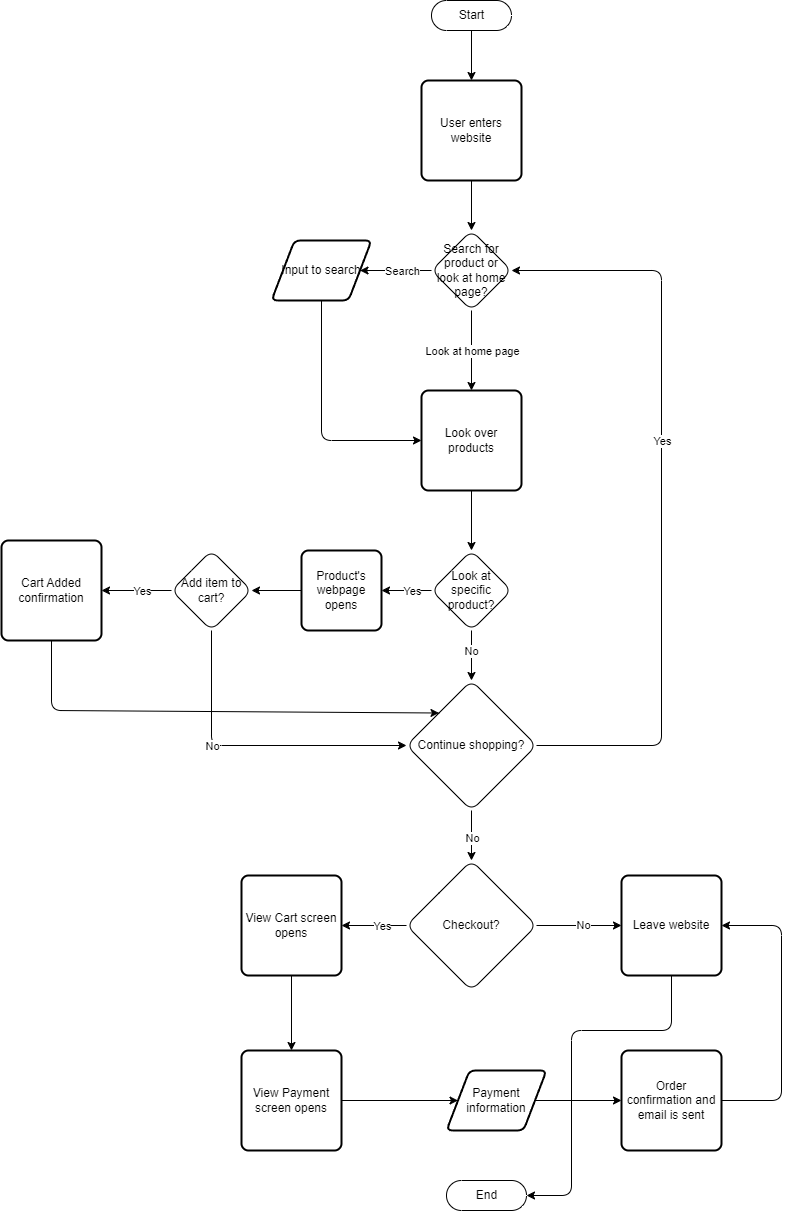

The diagram above was exported from draw.io. Its source (the exported page's mxGraphModel, read from the mxfile embedded in the PNG):
<mxGraphModel dx="1728" dy="779" grid="1" gridSize="10" guides="1" tooltips="1" connect="1" arrows="1" fold="1" page="1" pageScale="1" pageWidth="850" pageHeight="1100" background="none" math="0" shadow="0">
  <root>
    <mxCell id="0" />
    <mxCell id="1" parent="0" />
    <mxCell id="38" style="edgeStyle=none;rounded=1;html=1;entryX=0.5;entryY=0;entryDx=0;entryDy=0;" edge="1" parent="1" source="36" target="37">
      <mxGeometry relative="1" as="geometry" />
    </mxCell>
    <mxCell id="36" value="Start" style="html=1;dashed=0;whitespace=wrap;shape=mxgraph.dfd.start;rounded=1;" vertex="1" parent="1">
      <mxGeometry x="290" y="10" width="80" height="30" as="geometry" />
    </mxCell>
    <mxCell id="41" style="edgeStyle=none;rounded=1;html=1;entryX=0.5;entryY=0;entryDx=0;entryDy=0;" edge="1" parent="1" source="37" target="39">
      <mxGeometry relative="1" as="geometry" />
    </mxCell>
    <mxCell id="37" value="User enters website" style="rounded=1;whiteSpace=wrap;html=1;absoluteArcSize=1;arcSize=14;strokeWidth=2;" vertex="1" parent="1">
      <mxGeometry x="280" y="90" width="100" height="100" as="geometry" />
    </mxCell>
    <mxCell id="43" style="edgeStyle=none;rounded=1;html=1;entryX=1;entryY=0.5;entryDx=0;entryDy=0;" edge="1" parent="1" source="39" target="42">
      <mxGeometry relative="1" as="geometry" />
    </mxCell>
    <mxCell id="49" value="Search" style="edgeLabel;html=1;align=center;verticalAlign=middle;resizable=0;points=[];" vertex="1" connectable="0" parent="43">
      <mxGeometry x="0.3706" y="2" relative="1" as="geometry">
        <mxPoint x="19" y="-2" as="offset" />
      </mxGeometry>
    </mxCell>
    <mxCell id="52" style="edgeStyle=none;rounded=1;html=1;entryX=0.5;entryY=0;entryDx=0;entryDy=0;" edge="1" parent="1" source="39" target="50">
      <mxGeometry relative="1" as="geometry" />
    </mxCell>
    <mxCell id="53" value="Look at home page" style="edgeLabel;html=1;align=center;verticalAlign=middle;resizable=0;points=[];" vertex="1" connectable="0" parent="52">
      <mxGeometry x="-0.35" y="2" relative="1" as="geometry">
        <mxPoint x="-2" y="14" as="offset" />
      </mxGeometry>
    </mxCell>
    <mxCell id="39" value="Search for product or look at home page?" style="rhombus;whiteSpace=wrap;html=1;rounded=1;" vertex="1" parent="1">
      <mxGeometry x="290" y="240" width="80" height="80" as="geometry" />
    </mxCell>
    <mxCell id="51" style="edgeStyle=none;rounded=1;html=1;entryX=0;entryY=0.5;entryDx=0;entryDy=0;" edge="1" parent="1" source="42" target="50">
      <mxGeometry relative="1" as="geometry">
        <Array as="points">
          <mxPoint x="180" y="450" />
        </Array>
      </mxGeometry>
    </mxCell>
    <mxCell id="42" value="Input to search" style="shape=parallelogram;html=1;strokeWidth=2;perimeter=parallelogramPerimeter;whiteSpace=wrap;rounded=1;arcSize=12;size=0.23;" vertex="1" parent="1">
      <mxGeometry x="130" y="250" width="100" height="60" as="geometry" />
    </mxCell>
    <mxCell id="55" style="edgeStyle=none;rounded=1;html=1;entryX=0.5;entryY=0;entryDx=0;entryDy=0;" edge="1" parent="1" source="50" target="54">
      <mxGeometry relative="1" as="geometry" />
    </mxCell>
    <mxCell id="50" value="Look over products" style="rounded=1;whiteSpace=wrap;html=1;absoluteArcSize=1;arcSize=14;strokeWidth=2;" vertex="1" parent="1">
      <mxGeometry x="280" y="400" width="100" height="100" as="geometry" />
    </mxCell>
    <mxCell id="67" style="edgeStyle=none;rounded=1;html=1;entryX=0.5;entryY=0;entryDx=0;entryDy=0;" edge="1" parent="1" source="54" target="58">
      <mxGeometry relative="1" as="geometry">
        <mxPoint x="330" y="670" as="targetPoint" />
      </mxGeometry>
    </mxCell>
    <mxCell id="68" value="No" style="edgeLabel;html=1;align=center;verticalAlign=middle;resizable=0;points=[];" vertex="1" connectable="0" parent="67">
      <mxGeometry x="0.4" y="-1" relative="1" as="geometry">
        <mxPoint y="-15" as="offset" />
      </mxGeometry>
    </mxCell>
    <mxCell id="71" style="edgeStyle=none;rounded=1;html=1;entryX=1;entryY=0.5;entryDx=0;entryDy=0;" edge="1" parent="1" source="54" target="73">
      <mxGeometry relative="1" as="geometry">
        <mxPoint x="230" y="650" as="targetPoint" />
      </mxGeometry>
    </mxCell>
    <mxCell id="72" value="Yes" style="edgeLabel;html=1;align=center;verticalAlign=middle;resizable=0;points=[];" vertex="1" connectable="0" parent="71">
      <mxGeometry x="-0.4857" relative="1" as="geometry">
        <mxPoint x="-7" as="offset" />
      </mxGeometry>
    </mxCell>
    <mxCell id="54" value="Look at specific product?" style="rhombus;whiteSpace=wrap;html=1;rounded=1;" vertex="1" parent="1">
      <mxGeometry x="290" y="560" width="80" height="80" as="geometry" />
    </mxCell>
    <mxCell id="57" style="edgeStyle=none;rounded=1;html=1;entryX=1;entryY=0.5;entryDx=0;entryDy=0;exitX=1;exitY=0.5;exitDx=0;exitDy=0;" edge="1" parent="1" source="58" target="39">
      <mxGeometry relative="1" as="geometry">
        <mxPoint x="380" y="750" as="sourcePoint" />
        <Array as="points">
          <mxPoint x="520" y="755" />
          <mxPoint x="520" y="280" />
        </Array>
      </mxGeometry>
    </mxCell>
    <mxCell id="69" value="Yes" style="edgeLabel;html=1;align=center;verticalAlign=middle;resizable=0;points=[];" vertex="1" connectable="0" parent="57">
      <mxGeometry x="0.0912" y="-3" relative="1" as="geometry">
        <mxPoint x="-3" y="-21" as="offset" />
      </mxGeometry>
    </mxCell>
    <mxCell id="64" style="edgeStyle=none;rounded=1;html=1;entryX=0.5;entryY=0;entryDx=0;entryDy=0;" edge="1" parent="1" source="58" target="59">
      <mxGeometry relative="1" as="geometry" />
    </mxCell>
    <mxCell id="65" value="No" style="edgeLabel;html=1;align=center;verticalAlign=middle;resizable=0;points=[];" vertex="1" connectable="0" parent="64">
      <mxGeometry x="-0.3333" y="1" relative="1" as="geometry">
        <mxPoint x="-1" y="10" as="offset" />
      </mxGeometry>
    </mxCell>
    <mxCell id="58" value="Continue shopping?" style="rhombus;whiteSpace=wrap;html=1;rounded=1;" vertex="1" parent="1">
      <mxGeometry x="265" y="690" width="130" height="130" as="geometry" />
    </mxCell>
    <mxCell id="61" style="edgeStyle=none;rounded=1;html=1;entryX=0;entryY=0.5;entryDx=0;entryDy=0;" edge="1" parent="1" source="59" target="60">
      <mxGeometry relative="1" as="geometry" />
    </mxCell>
    <mxCell id="62" value="No" style="edgeLabel;html=1;align=center;verticalAlign=middle;resizable=0;points=[];" vertex="1" connectable="0" parent="61">
      <mxGeometry x="0.448" y="-1" relative="1" as="geometry">
        <mxPoint x="-16" y="-2" as="offset" />
      </mxGeometry>
    </mxCell>
    <mxCell id="81" style="edgeStyle=none;rounded=1;html=1;entryX=1;entryY=0.5;entryDx=0;entryDy=0;" edge="1" parent="1" source="59" target="80">
      <mxGeometry relative="1" as="geometry" />
    </mxCell>
    <mxCell id="82" value="Yes" style="edgeLabel;html=1;align=center;verticalAlign=middle;resizable=0;points=[];" vertex="1" connectable="0" parent="81">
      <mxGeometry x="-0.3538" y="-1" relative="1" as="geometry">
        <mxPoint x="-4" y="1" as="offset" />
      </mxGeometry>
    </mxCell>
    <mxCell id="59" value="Checkout?" style="rhombus;whiteSpace=wrap;html=1;rounded=1;" vertex="1" parent="1">
      <mxGeometry x="265" y="870" width="130" height="130" as="geometry" />
    </mxCell>
    <mxCell id="94" style="edgeStyle=none;rounded=1;html=1;entryX=1;entryY=0.5;entryDx=0;entryDy=0;entryPerimeter=0;" edge="1" parent="1" source="60" target="63">
      <mxGeometry relative="1" as="geometry">
        <Array as="points">
          <mxPoint x="530" y="1040" />
          <mxPoint x="430" y="1040" />
          <mxPoint x="430" y="1205" />
        </Array>
      </mxGeometry>
    </mxCell>
    <mxCell id="60" value="Leave website" style="rounded=1;whiteSpace=wrap;html=1;absoluteArcSize=1;arcSize=14;strokeWidth=2;" vertex="1" parent="1">
      <mxGeometry x="480" y="885" width="100" height="100" as="geometry" />
    </mxCell>
    <mxCell id="63" value="End" style="html=1;dashed=0;whitespace=wrap;shape=mxgraph.dfd.start;rounded=1;" vertex="1" parent="1">
      <mxGeometry x="305" y="1190" width="80" height="30" as="geometry" />
    </mxCell>
    <mxCell id="78" style="edgeStyle=none;rounded=1;html=1;entryX=0;entryY=0.5;entryDx=0;entryDy=0;" edge="1" parent="1" source="70" target="58">
      <mxGeometry relative="1" as="geometry">
        <Array as="points">
          <mxPoint x="70" y="755" />
        </Array>
      </mxGeometry>
    </mxCell>
    <mxCell id="79" value="No" style="edgeLabel;html=1;align=center;verticalAlign=middle;resizable=0;points=[];" vertex="1" connectable="0" parent="78">
      <mxGeometry x="0.3219" y="-1" relative="1" as="geometry">
        <mxPoint x="-90" y="-1" as="offset" />
      </mxGeometry>
    </mxCell>
    <mxCell id="91" style="edgeStyle=none;rounded=1;html=1;entryX=1;entryY=0.5;entryDx=0;entryDy=0;" edge="1" parent="1" source="70" target="90">
      <mxGeometry relative="1" as="geometry" />
    </mxCell>
    <mxCell id="92" value="Yes" style="edgeLabel;html=1;align=center;verticalAlign=middle;resizable=0;points=[];" vertex="1" connectable="0" parent="91">
      <mxGeometry x="-0.4286" relative="1" as="geometry">
        <mxPoint x="-10" as="offset" />
      </mxGeometry>
    </mxCell>
    <mxCell id="70" value="Add item to cart?" style="rhombus;whiteSpace=wrap;html=1;rounded=1;" vertex="1" parent="1">
      <mxGeometry x="30" y="560" width="80" height="80" as="geometry" />
    </mxCell>
    <mxCell id="74" style="edgeStyle=none;rounded=1;html=1;entryX=1;entryY=0.5;entryDx=0;entryDy=0;" edge="1" parent="1" source="73" target="70">
      <mxGeometry relative="1" as="geometry" />
    </mxCell>
    <mxCell id="73" value="Product's webpage opens" style="rounded=1;whiteSpace=wrap;html=1;absoluteArcSize=1;arcSize=14;strokeWidth=2;" vertex="1" parent="1">
      <mxGeometry x="160" y="560" width="80" height="80" as="geometry" />
    </mxCell>
    <mxCell id="83" style="edgeStyle=none;rounded=1;html=1;entryX=0.5;entryY=0;entryDx=0;entryDy=0;" edge="1" parent="1" source="80" target="84">
      <mxGeometry relative="1" as="geometry">
        <mxPoint x="150" y="1060" as="targetPoint" />
      </mxGeometry>
    </mxCell>
    <mxCell id="80" value="View Cart screen opens" style="rounded=1;whiteSpace=wrap;html=1;absoluteArcSize=1;arcSize=14;strokeWidth=2;" vertex="1" parent="1">
      <mxGeometry x="100" y="885" width="100" height="100" as="geometry" />
    </mxCell>
    <mxCell id="86" style="edgeStyle=none;rounded=1;html=1;entryX=0;entryY=0.5;entryDx=0;entryDy=0;" edge="1" parent="1" source="84" target="85">
      <mxGeometry relative="1" as="geometry" />
    </mxCell>
    <mxCell id="84" value="View Payment screen opens" style="rounded=1;whiteSpace=wrap;html=1;absoluteArcSize=1;arcSize=14;strokeWidth=2;" vertex="1" parent="1">
      <mxGeometry x="100" y="1060" width="100" height="100" as="geometry" />
    </mxCell>
    <mxCell id="88" style="edgeStyle=none;rounded=1;html=1;entryX=0;entryY=0.5;entryDx=0;entryDy=0;" edge="1" parent="1" source="85" target="87">
      <mxGeometry relative="1" as="geometry" />
    </mxCell>
    <mxCell id="85" value="Payment information" style="shape=parallelogram;html=1;strokeWidth=2;perimeter=parallelogramPerimeter;whiteSpace=wrap;rounded=1;arcSize=12;size=0.23;" vertex="1" parent="1">
      <mxGeometry x="305" y="1080" width="100" height="60" as="geometry" />
    </mxCell>
    <mxCell id="89" style="edgeStyle=none;rounded=1;html=1;entryX=1;entryY=0.5;entryDx=0;entryDy=0;" edge="1" parent="1" source="87" target="60">
      <mxGeometry relative="1" as="geometry">
        <Array as="points">
          <mxPoint x="640" y="1110" />
          <mxPoint x="640" y="935" />
        </Array>
      </mxGeometry>
    </mxCell>
    <mxCell id="87" value="Order confirmation and email is sent" style="rounded=1;whiteSpace=wrap;html=1;absoluteArcSize=1;arcSize=14;strokeWidth=2;" vertex="1" parent="1">
      <mxGeometry x="480" y="1060" width="100" height="100" as="geometry" />
    </mxCell>
    <mxCell id="93" style="edgeStyle=none;rounded=1;html=1;entryX=0;entryY=0;entryDx=0;entryDy=0;" edge="1" parent="1" source="90" target="58">
      <mxGeometry relative="1" as="geometry">
        <Array as="points">
          <mxPoint x="-90" y="720" />
        </Array>
      </mxGeometry>
    </mxCell>
    <mxCell id="90" value="Cart Added confirmation" style="rounded=1;whiteSpace=wrap;html=1;absoluteArcSize=1;arcSize=14;strokeWidth=2;" vertex="1" parent="1">
      <mxGeometry x="-140" y="550" width="100" height="100" as="geometry" />
    </mxCell>
  </root>
</mxGraphModel>